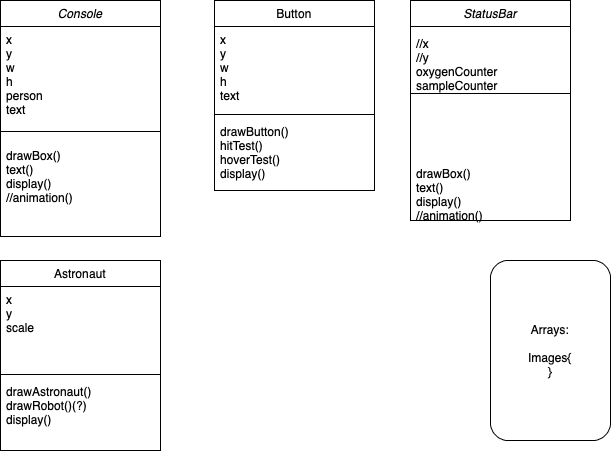

The diagram above was exported from draw.io. Its source (the exported page's mxGraphModel, read from the mxfile embedded in the PNG):
<mxGraphModel dx="717" dy="496" grid="1" gridSize="10" guides="1" tooltips="1" connect="1" arrows="1" fold="1" page="1" pageScale="1" pageWidth="827" pageHeight="1169" math="0" shadow="0">
  <root>
    <mxCell id="WIyWlLk6GJQsqaUBKTNV-0" />
    <mxCell id="WIyWlLk6GJQsqaUBKTNV-1" parent="WIyWlLk6GJQsqaUBKTNV-0" />
    <mxCell id="zkfFHV4jXpPFQw0GAbJ--0" value="Console" style="swimlane;fontStyle=2;align=center;verticalAlign=top;childLayout=stackLayout;horizontal=1;startSize=26;horizontalStack=0;resizeParent=1;resizeLast=0;collapsible=1;marginBottom=0;rounded=0;shadow=0;strokeWidth=1;" parent="WIyWlLk6GJQsqaUBKTNV-1" vertex="1">
      <mxGeometry x="120" y="100" width="160" height="236" as="geometry">
        <mxRectangle x="230" y="140" width="160" height="26" as="alternateBounds" />
      </mxGeometry>
    </mxCell>
    <mxCell id="zkfFHV4jXpPFQw0GAbJ--1" value="x&#10;y&#10;w&#10;h&#10;person&#10;text&#10;" style="text;align=left;verticalAlign=top;spacingLeft=4;spacingRight=4;overflow=hidden;rotatable=0;points=[[0,0.5],[1,0.5]];portConstraint=eastwest;" parent="zkfFHV4jXpPFQw0GAbJ--0" vertex="1">
      <mxGeometry y="26" width="160" height="94" as="geometry" />
    </mxCell>
    <mxCell id="zkfFHV4jXpPFQw0GAbJ--4" value="" style="line;html=1;strokeWidth=1;align=left;verticalAlign=middle;spacingTop=-1;spacingLeft=3;spacingRight=3;rotatable=0;labelPosition=right;points=[];portConstraint=eastwest;" parent="zkfFHV4jXpPFQw0GAbJ--0" vertex="1">
      <mxGeometry y="120" width="160" height="22" as="geometry" />
    </mxCell>
    <mxCell id="Id7_7xJlW7Uv_HYez8Zq-2" value="drawBox()&#10;text()&#10;display()&#10;//animation()&#10;" style="text;align=left;verticalAlign=top;spacingLeft=4;spacingRight=4;overflow=hidden;rotatable=0;points=[[0,0.5],[1,0.5]];portConstraint=eastwest;" vertex="1" parent="zkfFHV4jXpPFQw0GAbJ--0">
      <mxGeometry y="142" width="160" height="94" as="geometry" />
    </mxCell>
    <mxCell id="zkfFHV4jXpPFQw0GAbJ--17" value="Button" style="swimlane;fontStyle=0;align=center;verticalAlign=top;childLayout=stackLayout;horizontal=1;startSize=26;horizontalStack=0;resizeParent=1;resizeLast=0;collapsible=1;marginBottom=0;rounded=0;shadow=0;strokeWidth=1;" parent="WIyWlLk6GJQsqaUBKTNV-1" vertex="1">
      <mxGeometry x="334" y="100" width="160" height="190" as="geometry">
        <mxRectangle x="550" y="140" width="160" height="26" as="alternateBounds" />
      </mxGeometry>
    </mxCell>
    <mxCell id="zkfFHV4jXpPFQw0GAbJ--18" value="x&#10;y&#10;w&#10;h&#10;text&#10;&#10;&#10;" style="text;align=left;verticalAlign=top;spacingLeft=4;spacingRight=4;overflow=hidden;rotatable=0;points=[[0,0.5],[1,0.5]];portConstraint=eastwest;" parent="zkfFHV4jXpPFQw0GAbJ--17" vertex="1">
      <mxGeometry y="26" width="160" height="84" as="geometry" />
    </mxCell>
    <mxCell id="zkfFHV4jXpPFQw0GAbJ--23" value="" style="line;html=1;strokeWidth=1;align=left;verticalAlign=middle;spacingTop=-1;spacingLeft=3;spacingRight=3;rotatable=0;labelPosition=right;points=[];portConstraint=eastwest;" parent="zkfFHV4jXpPFQw0GAbJ--17" vertex="1">
      <mxGeometry y="110" width="160" height="8" as="geometry" />
    </mxCell>
    <mxCell id="zkfFHV4jXpPFQw0GAbJ--24" value="drawButton()&#10;hitTest()&#10;hoverTest()&#10;display()&#10;" style="text;align=left;verticalAlign=top;spacingLeft=4;spacingRight=4;overflow=hidden;rotatable=0;points=[[0,0.5],[1,0.5]];portConstraint=eastwest;" parent="zkfFHV4jXpPFQw0GAbJ--17" vertex="1">
      <mxGeometry y="118" width="160" height="72" as="geometry" />
    </mxCell>
    <mxCell id="Id7_7xJlW7Uv_HYez8Zq-3" value="StatusBar" style="swimlane;fontStyle=2;align=center;verticalAlign=top;childLayout=stackLayout;horizontal=1;startSize=26;horizontalStack=0;resizeParent=1;resizeLast=0;collapsible=1;marginBottom=0;rounded=0;shadow=0;strokeWidth=1;" vertex="1" parent="WIyWlLk6GJQsqaUBKTNV-1">
      <mxGeometry x="530" y="100" width="160" height="220" as="geometry">
        <mxRectangle x="530" y="100" width="160" height="26" as="alternateBounds" />
      </mxGeometry>
    </mxCell>
    <mxCell id="Id7_7xJlW7Uv_HYez8Zq-5" value="" style="line;html=1;strokeWidth=1;align=left;verticalAlign=middle;spacingTop=-1;spacingLeft=3;spacingRight=3;rotatable=0;labelPosition=right;points=[];portConstraint=eastwest;" vertex="1" parent="Id7_7xJlW7Uv_HYez8Zq-3">
      <mxGeometry y="26" width="160" height="134" as="geometry" />
    </mxCell>
    <mxCell id="Id7_7xJlW7Uv_HYez8Zq-6" value="drawBox()&#10;text()&#10;display()&#10;//animation()&#10;" style="text;align=left;verticalAlign=top;spacingLeft=4;spacingRight=4;overflow=hidden;rotatable=0;points=[[0,0.5],[1,0.5]];portConstraint=eastwest;" vertex="1" parent="Id7_7xJlW7Uv_HYez8Zq-3">
      <mxGeometry y="160" width="160" height="60" as="geometry" />
    </mxCell>
    <mxCell id="Id7_7xJlW7Uv_HYez8Zq-8" value="//x&#10;//y&#10;oxygenCounter&#10;sampleCounter&#10;" style="text;align=left;verticalAlign=top;spacingLeft=4;spacingRight=4;overflow=hidden;rotatable=0;points=[[0,0.5],[1,0.5]];portConstraint=eastwest;" vertex="1" parent="WIyWlLk6GJQsqaUBKTNV-1">
      <mxGeometry x="530" y="130" width="150" height="70" as="geometry" />
    </mxCell>
    <mxCell id="Id7_7xJlW7Uv_HYez8Zq-9" value="Astronaut" style="swimlane;fontStyle=0;align=center;verticalAlign=top;childLayout=stackLayout;horizontal=1;startSize=26;horizontalStack=0;resizeParent=1;resizeLast=0;collapsible=1;marginBottom=0;rounded=0;shadow=0;strokeWidth=1;" vertex="1" parent="WIyWlLk6GJQsqaUBKTNV-1">
      <mxGeometry x="120" y="360" width="160" height="190" as="geometry">
        <mxRectangle x="120" y="360" width="160" height="26" as="alternateBounds" />
      </mxGeometry>
    </mxCell>
    <mxCell id="Id7_7xJlW7Uv_HYez8Zq-10" value="x&#10;y&#10;scale&#10;&#10;" style="text;align=left;verticalAlign=top;spacingLeft=4;spacingRight=4;overflow=hidden;rotatable=0;points=[[0,0.5],[1,0.5]];portConstraint=eastwest;" vertex="1" parent="Id7_7xJlW7Uv_HYez8Zq-9">
      <mxGeometry y="26" width="160" height="84" as="geometry" />
    </mxCell>
    <mxCell id="Id7_7xJlW7Uv_HYez8Zq-11" value="" style="line;html=1;strokeWidth=1;align=left;verticalAlign=middle;spacingTop=-1;spacingLeft=3;spacingRight=3;rotatable=0;labelPosition=right;points=[];portConstraint=eastwest;" vertex="1" parent="Id7_7xJlW7Uv_HYez8Zq-9">
      <mxGeometry y="110" width="160" height="8" as="geometry" />
    </mxCell>
    <mxCell id="Id7_7xJlW7Uv_HYez8Zq-12" value="drawAstronaut()&#10;drawRobot()(?)&#10;display()" style="text;align=left;verticalAlign=top;spacingLeft=4;spacingRight=4;overflow=hidden;rotatable=0;points=[[0,0.5],[1,0.5]];portConstraint=eastwest;" vertex="1" parent="Id7_7xJlW7Uv_HYez8Zq-9">
      <mxGeometry y="118" width="160" height="72" as="geometry" />
    </mxCell>
    <mxCell id="Id7_7xJlW7Uv_HYez8Zq-13" value="Arrays:&lt;br&gt;&lt;br&gt;Images{&lt;br&gt;}" style="rounded=1;whiteSpace=wrap;html=1;" vertex="1" parent="WIyWlLk6GJQsqaUBKTNV-1">
      <mxGeometry x="610" y="360" width="120" height="180" as="geometry" />
    </mxCell>
  </root>
</mxGraphModel>